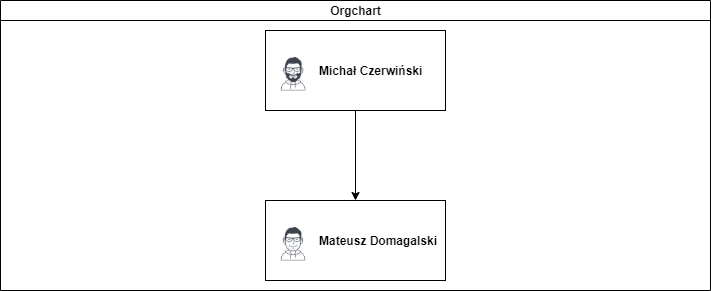

The diagram above was exported from draw.io. Its source (the exported page's mxGraphModel, read from the mxfile embedded in the PNG):
<mxGraphModel dx="1422" dy="795" grid="1" gridSize="10" guides="1" tooltips="1" connect="1" arrows="1" fold="1" page="1" pageScale="1" pageWidth="827" pageHeight="1169" math="0" shadow="0">
  <root>
    <mxCell id="0" />
    <mxCell id="1" parent="0" />
    <mxCell id="dNxyNK7c78bLwvsdeMH5-11" value="Orgchart" style="swimlane;html=1;startSize=20;horizontal=1;containerType=tree;glass=0;" parent="1" vertex="1">
      <mxGeometry x="59" y="130" width="710" height="290" as="geometry" />
    </mxCell>
    <UserObject label="Michał Czerwiński" name="Edward Morrison" position="Brand Manager" location="Office 2" email="me@example.com" placeholders="1" link="https://www.draw.io" id="dNxyNK7c78bLwvsdeMH5-14">
      <mxCell style="label;image=https://cdn3.iconfinder.com/data/icons/user-avatars-1/512/users-10-3-128.png;whiteSpace=wrap;html=1;rounded=0;glass=0;treeFolding=1;treeMoving=1;" parent="dNxyNK7c78bLwvsdeMH5-11" vertex="1">
        <mxGeometry x="265" y="30" width="180" height="80" as="geometry" />
      </mxCell>
    </UserObject>
    <UserObject label="Mateusz Domagalski" name="Alison Donovan" position="System Admin" location="Office 3" email="me@example.com" placeholders="1" link="https://www.draw.io" id="dNxyNK7c78bLwvsdeMH5-18">
      <mxCell style="label;image=https://cdn3.iconfinder.com/data/icons/user-avatars-1/512/users-2-128.png;whiteSpace=wrap;html=1;rounded=0;glass=0;" parent="dNxyNK7c78bLwvsdeMH5-11" vertex="1">
        <mxGeometry x="265" y="200" width="180" height="80" as="geometry" />
      </mxCell>
    </UserObject>
    <mxCell id="aHxcND36ErOG_zB1pRiv-2" value="" style="endArrow=classic;html=1;rounded=0;entryX=0.5;entryY=0;entryDx=0;entryDy=0;" edge="1" parent="dNxyNK7c78bLwvsdeMH5-11" source="dNxyNK7c78bLwvsdeMH5-14" target="dNxyNK7c78bLwvsdeMH5-18">
      <mxGeometry width="50" height="50" relative="1" as="geometry">
        <mxPoint x="331" y="300" as="sourcePoint" />
        <mxPoint x="381" y="250" as="targetPoint" />
      </mxGeometry>
    </mxCell>
  </root>
</mxGraphModel>